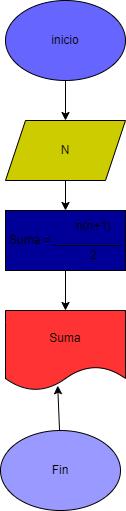

The diagram above was exported from draw.io. Its source (the exported page's mxGraphModel, read from the mxfile embedded in the PNG):
<mxGraphModel dx="986" dy="576" grid="1" gridSize="10" guides="1" tooltips="1" connect="1" arrows="1" fold="1" page="1" pageScale="1" pageWidth="850" pageHeight="1100" math="0" shadow="0">
  <root>
    <mxCell id="0" />
    <mxCell id="1" parent="0" />
    <mxCell id="4" value="" style="edgeStyle=none;html=1;" parent="1" source="2" target="3" edge="1">
      <mxGeometry relative="1" as="geometry" />
    </mxCell>
    <mxCell id="2" value="inicio" style="ellipse;whiteSpace=wrap;html=1;fillColor=#6666FF;" parent="1" vertex="1">
      <mxGeometry x="365" y="30" width="120" height="80" as="geometry" />
    </mxCell>
    <mxCell id="6" value="" style="edgeStyle=none;html=1;" parent="1" source="3" target="5" edge="1">
      <mxGeometry relative="1" as="geometry" />
    </mxCell>
    <mxCell id="3" value="N" style="shape=parallelogram;perimeter=parallelogramPerimeter;whiteSpace=wrap;html=1;fixedSize=1;fillColor=#CCCC00;" parent="1" vertex="1">
      <mxGeometry x="365" y="150" width="120" height="60" as="geometry" />
    </mxCell>
    <mxCell id="8" value="" style="edgeStyle=none;html=1;" parent="1" source="5" target="7" edge="1">
      <mxGeometry relative="1" as="geometry" />
    </mxCell>
    <mxCell id="5" value="&amp;nbsp; &amp;nbsp; &amp;nbsp; &amp;nbsp; &amp;nbsp; &amp;nbsp; &amp;nbsp; &amp;nbsp; &amp;nbsp;n(n+1)&lt;br&gt;Suma = __________&lt;br&gt;&amp;nbsp; &amp;nbsp; &amp;nbsp; &amp;nbsp; &amp;nbsp; &amp;nbsp; &amp;nbsp; &amp;nbsp; &amp;nbsp;2" style="whiteSpace=wrap;html=1;fillColor=#000099;" parent="1" vertex="1">
      <mxGeometry x="365" y="240" width="120" height="60" as="geometry" />
    </mxCell>
    <mxCell id="7" value="Suma" style="shape=document;whiteSpace=wrap;html=1;boundedLbl=1;fillColor=#FF3333;" parent="1" vertex="1">
      <mxGeometry x="365" y="340" width="120" height="80" as="geometry" />
    </mxCell>
    <mxCell id="13" style="edgeStyle=none;html=1;entryX=0.435;entryY=0.94;entryDx=0;entryDy=0;entryPerimeter=0;" parent="1" source="11" target="7" edge="1">
      <mxGeometry relative="1" as="geometry" />
    </mxCell>
    <mxCell id="11" value="Fin" style="ellipse;whiteSpace=wrap;html=1;fillColor=#9999FF;" parent="1" vertex="1">
      <mxGeometry x="360" y="460" width="120" height="80" as="geometry" />
    </mxCell>
  </root>
</mxGraphModel>